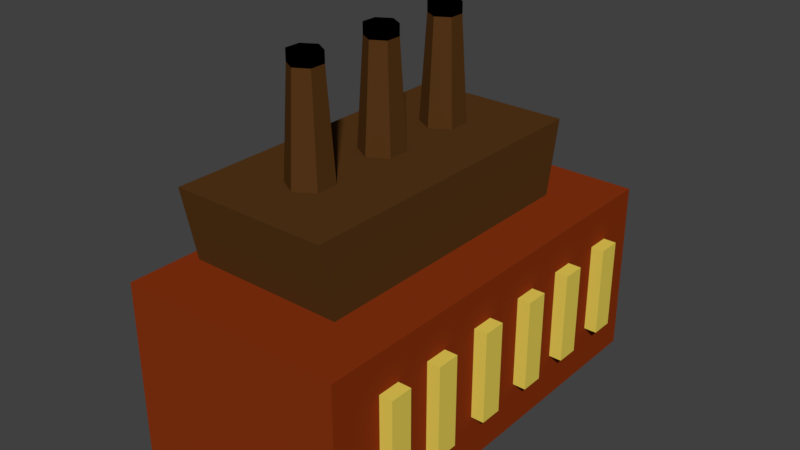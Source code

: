 # Source: Factory.blend  (saved by Blender 2.79.0; exported with 4.5.12 LTS)
import bpy
from mathutils import Matrix  # noqa: F401  (used for matrix-valued properties, if any)

bpy.ops.wm.read_factory_settings(use_empty=True)
scene = bpy.context.scene
scene.name = 'Scene'

# ---- collections
col_collection_1 = bpy.data.collections.new('Collection 1'); scene.collection.children.link(col_collection_1)

# ---- materials (node trees are filled in below, after node groups)
mat_body = bpy.data.materials.new('Body')
mat_body.alpha_threshold = 0.0
mat_body.diffuse_color = (0.2462, 0.0331, 0.005182, 1.0)
mat_body.roughness = 0.5
mat_black = bpy.data.materials.new('Black')
mat_black.alpha_threshold = 0.0
mat_black.diffuse_color = (0.0, 0.0, 0.0, 1.0)
mat_black.roughness = 0.5
mat_windows = bpy.data.materials.new('Windows')
mat_windows.alpha_threshold = 0.0
mat_windows.diffuse_color = (0.7991, 0.6308, 0.09531, 1.0)
mat_windows.roughness = 0.5
mat_roof = bpy.data.materials.new('Roof')
mat_roof.alpha_threshold = 0.0
mat_roof.diffuse_color = (0.09084, 0.03689, 0.009134, 1.0)
mat_roof.roughness = 0.5

# ---- material node trees
mat_body.use_nodes = True; mat_body.node_tree.nodes.clear()
_N = mat_body.node_tree.nodes; _L = mat_body.node_tree.links
n0 = _N.new('ShaderNodeOutputMaterial'); n0.name = 'Material Output'; n0.location = (300, 300)
n1 = _N.new('ShaderNodeBsdfDiffuse'); n1.name = 'Diffuse BSDF'; n1.location = (10, 300)
n1.inputs[0].default_value = (0.2462, 0.0331, 0.005182, 1.0)
_L.new(n1.outputs[0], n0.inputs[0])
n0.is_active_output = True
mat_black.use_nodes = True; mat_black.node_tree.nodes.clear()
_N = mat_black.node_tree.nodes; _L = mat_black.node_tree.links
n0 = _N.new('ShaderNodeOutputMaterial'); n0.name = 'Material Output'; n0.location = (300, 300)
n1 = _N.new('ShaderNodeBsdfDiffuse'); n1.name = 'Diffuse BSDF'; n1.location = (10, 300)
n1.inputs[0].default_value = (0.0, 0.0, 0.0, 1.0)
_L.new(n1.outputs[0], n0.inputs[0])
n0.is_active_output = True
mat_windows.use_nodes = True; mat_windows.node_tree.nodes.clear()
_N = mat_windows.node_tree.nodes; _L = mat_windows.node_tree.links
n0 = _N.new('ShaderNodeOutputMaterial'); n0.name = 'Material Output'; n0.location = (300, 300)
n1 = _N.new('ShaderNodeBsdfDiffuse'); n1.name = 'Diffuse BSDF'; n1.location = (10, 300)
n1.inputs[0].default_value = (0.7991, 0.6308, 0.09531, 1.0)
_L.new(n1.outputs[0], n0.inputs[0])
n0.is_active_output = True
mat_roof.use_nodes = True; mat_roof.node_tree.nodes.clear()
_N = mat_roof.node_tree.nodes; _L = mat_roof.node_tree.links
n0 = _N.new('ShaderNodeOutputMaterial'); n0.name = 'Material Output'; n0.location = (300, 300)
n1 = _N.new('ShaderNodeBsdfDiffuse'); n1.name = 'Diffuse BSDF'; n1.location = (10, 300)
n1.inputs[0].default_value = (0.09084, 0.03689, 0.009134, 1.0)
_L.new(n1.outputs[0], n0.inputs[0])
n0.is_active_output = True

# ---- world
world_world = bpy.data.worlds.new('World'); scene.world = world_world
world_world.color = (0.05088, 0.05088, 0.05088)
world_world.use_sun_shadow = False
world_world.sun_shadow_jitter_overblur = 0.0
world_world.cycles.sampling_method = 'MANUAL'

# ---- meshes
me_cube_001 = bpy.data.meshes.new('Cube.001')
me_cube_001.from_pydata([(-1.0, -1.875, -1.0), (-1.0, -1.875, 0.5478), (-1.0, 1.875, -1.0), (-1.0, 1.875, 0.5478), (1.0, -1.875, -1.0), (1.0, -1.875, 0.5478), (1.0, 1.875, -1.0), (1.0, 1.875, 0.5478), (-0.8802, -1.31, 0.4889), (-0.8802, -1.451, 1.199), (-0.8802, 1.31, 0.4889), (-0.8802, 1.451, 1.199), (0.517, -1.31, 0.4889), (0.517, -1.451, 1.199), (0.517, 1.31, 0.4889), (0.517, 1.451, 1.199), (-0.1963, -0.5876, 1.176), (-0.1963, -0.6476, 2.117), (-0.02305, -0.6876, 1.176), (-0.07501, -0.7176, 2.117), (-0.02305, -0.8876, 1.176), (-0.07501, -0.8576, 2.117), (-0.1963, -0.9876, 1.176), (-0.1963, -0.9276, 2.117), (-0.3695, -0.8876, 1.176), (-0.3175, -0.8576, 2.117), (-0.3695, -0.6876, 1.176), (-0.3175, -0.7176, 2.117), (-0.1963, 0.9873, 1.176), (-0.1963, 0.9273, 2.117), (-0.02305, 0.8873, 1.176), (-0.07501, 0.8573, 2.117), (-0.02305, 0.6873, 1.176), (-0.07501, 0.7173, 2.117), (-0.1963, 0.5873, 1.176), (-0.1963, 0.6473, 2.117), (-0.3695, 0.6873, 1.176), (-0.3175, 0.7173, 2.117), (-0.3695, 0.8873, 1.176), (-0.3175, 0.8573, 2.117), (-0.1963, 0.218, 1.176), (-0.1963, 0.158, 2.117), (-0.02305, 0.118, 1.176), (-0.07501, 0.08797, 2.117), (-0.02305, -0.08203, 1.176), (-0.07501, -0.05203, 2.117), (-0.1963, -0.182, 1.176), (-0.1963, -0.122, 2.117), (-0.3695, -0.08203, 1.176), (-0.3175, -0.05203, 2.117), (-0.3695, 0.118, 1.176), (-0.3175, 0.08797, 2.117), (-0.1963, 0.9273, 2.217), (-0.07501, 0.8573, 2.217), (-0.07501, 0.7173, 2.217), (-0.1963, 0.6473, 2.217), (-0.3175, 0.7173, 2.217), (-0.3175, 0.8573, 2.217), (-0.1963, 0.158, 2.217), (-0.07501, 0.08797, 2.217), (-0.07501, -0.05203, 2.217), (-0.1963, -0.122, 2.217), (-0.3175, -0.05203, 2.217), (-0.3175, 0.08797, 2.217), (-0.1963, -0.6476, 2.217), (-0.07501, -0.7176, 2.217), (-0.07501, -0.8576, 2.217), (-0.1963, -0.9276, 2.217), (-0.3175, -0.8576, 2.217), (-0.3175, -0.7176, 2.217), (-1.114, -1.418, -0.5857), (-1.114, -1.418, 0.2143), (-1.114, -1.218, -0.5857), (-1.114, -1.218, 0.2143), (1.114, -1.418, -0.5857), (1.114, -1.418, 0.2143), (1.114, -1.218, -0.5857), (1.114, -1.218, 0.2143), (-1.114, -0.9014, -0.5857), (-1.114, -0.9014, 0.2143), (-1.114, -0.7014, -0.5857), (-1.114, -0.7014, 0.2143), (1.114, -0.9014, -0.5857), (1.114, -0.9014, 0.2143), (1.114, -0.7014, -0.5857), (1.114, -0.7014, 0.2143), (-1.114, -0.346, -0.5857), (-1.114, -0.346, 0.2143), (-1.114, -0.146, -0.5857), (-1.114, -0.146, 0.2143), (1.114, -0.346, -0.5857), (1.114, -0.346, 0.2143), (1.114, -0.146, -0.5857), (1.114, -0.146, 0.2143), (-1.114, 0.2178, -0.5857), (-1.114, 0.2178, 0.2143), (-1.114, 0.4178, -0.5857), (-1.114, 0.4178, 0.2143), (1.114, 0.2178, -0.5857), (1.114, 0.2178, 0.2143), (1.114, 0.4178, -0.5857), (1.114, 0.4178, 0.2143), (-1.114, 0.7474, -0.5857), (-1.114, 0.7474, 0.2143), (-1.114, 0.9474, -0.5857), (-1.114, 0.9474, 0.2143), (1.114, 0.7474, -0.5857), (1.114, 0.7474, 0.2143), (1.114, 0.9474, -0.5857), (1.114, 0.9474, 0.2143), (-1.114, 1.305, -0.5857), (-1.114, 1.305, 0.2143), (-1.114, 1.505, -0.5857), (-1.114, 1.505, 0.2143), (1.114, 1.305, -0.5857), (1.114, 1.305, 0.2143), (1.114, 1.505, -0.5857), (1.114, 1.505, 0.2143)], [], [(0, 1, 3, 2), (2, 3, 7, 6), (6, 7, 5, 4), (4, 5, 1, 0), (2, 6, 4, 0), (7, 3, 1, 5), (8, 9, 11, 10), (10, 11, 15, 14), (14, 15, 13, 12), (12, 13, 9, 8), (10, 14, 12, 8), (15, 11, 9, 13), (16, 17, 19, 18), (18, 19, 21, 20), (20, 21, 23, 22), (22, 23, 25, 24), (27, 25, 68, 69), (24, 25, 27, 26), (26, 27, 17, 16), (16, 18, 20, 22, 24, 26), (28, 29, 31, 30), (30, 31, 33, 32), (32, 33, 35, 34), (34, 35, 37, 36), (33, 31, 53, 54), (36, 37, 39, 38), (38, 39, 29, 28), (28, 30, 32, 34, 36, 38), (40, 41, 43, 42), (42, 43, 45, 44), (44, 45, 47, 46), (46, 47, 49, 48), (49, 47, 61, 62), (48, 49, 51, 50), (50, 51, 41, 40), (40, 42, 44, 46, 48, 50), (53, 52, 57, 56, 55, 54), (39, 37, 56, 57), (31, 29, 52, 53), (35, 33, 54, 55), (29, 39, 57, 52), (37, 35, 55, 56), (59, 58, 63, 62, 61, 60), (45, 43, 59, 60), (51, 49, 62, 63), (43, 41, 58, 59), (47, 45, 60, 61), (41, 51, 63, 58), (65, 64, 69, 68, 67, 66), (19, 17, 64, 65), (23, 21, 66, 67), (17, 27, 69, 64), (25, 23, 67, 68), (21, 19, 65, 66), (70, 71, 73, 72), (72, 73, 77, 76), (76, 77, 75, 74), (74, 75, 71, 70), (72, 76, 74, 70), (77, 73, 71, 75), (78, 79, 81, 80), (80, 81, 85, 84), (84, 85, 83, 82), (82, 83, 79, 78), (80, 84, 82, 78), (85, 81, 79, 83), (86, 87, 89, 88), (88, 89, 93, 92), (92, 93, 91, 90), (90, 91, 87, 86), (88, 92, 90, 86), (93, 89, 87, 91), (94, 95, 97, 96), (96, 97, 101, 100), (100, 101, 99, 98), (98, 99, 95, 94), (96, 100, 98, 94), (101, 97, 95, 99), (102, 103, 105, 104), (104, 105, 109, 108), (108, 109, 107, 106), (106, 107, 103, 102), (104, 108, 106, 102), (109, 105, 103, 107), (110, 111, 113, 112), (112, 113, 117, 116), (116, 117, 115, 114), (114, 115, 111, 110), (112, 116, 114, 110), (117, 113, 111, 115)])
me_cube_001.polygons.foreach_set('material_index', [0, 0, 0, 0, 0, 0, 3, 3, 3, 3, 3, 3, 3, 3, 3, 3, 1, 3, 3, 3, 3, 3, 3, 3, 1, 3, 3, 3, 3, 3, 3, 3, 1, 3, 3, 3, 1, 1, 1, 1, 1, 1, 1, 1, 1, 1, 1, 1, 1, 1, 1, 1, 1, 1, 2, 2, 2, 2, 2, 2, 2, 2, 2, 2, 2, 2, 2, 2, 2, 2, 2, 2, 2, 2, 2, 2, 2, 2, 2, 2, 2, 2, 2, 2, 2, 2, 2, 2, 2, 2])
_uv = me_cube_001.uv_layers.new(name='UVMap')
_uv.uv.foreach_set('vector', [0.0, 0.0, 1.0, 0.0, 1.0, 1.0, 0.0, 1.0, 0.0, 0.0, 1.0, 0.0, 1.0, 1.0, 0.0, 1.0, 0.0, 0.0, 1.0, 0.0, 1.0, 1.0, 0.0, 1.0, 0.0, 0.0, 1.0, 0.0, 1.0, 1.0, 0.0, 1.0, 0.0, 0.0, 1.0, 0.0, 1.0, 1.0, 0.0, 1.0, 0.0, 0.0, 1.0, 0.0, 1.0, 1.0, 0.0, 1.0, 0.0, 0.0, 1.0, 0.0, 1.0, 1.0, 0.0, 1.0, 0.0, 0.0, 1.0, 0.0, 1.0, 1.0, 0.0, 1.0, 0.0, 0.0, 1.0, 0.0, 1.0, 1.0, 0.0, 1.0, 0.0, 0.0, 1.0, 0.0, 1.0, 1.0, 0.0, 1.0, 0.0, 0.0, 1.0, 0.0, 1.0, 1.0, 0.0, 1.0, 0.0, 0.0, 1.0, 0.0, 1.0, 1.0, 0.0, 1.0, 0.0, 0.0, 1.0, 0.0, 1.0, 1.0, 0.0, 1.0, 0.0, 0.0, 1.0, 0.0, 1.0, 1.0, 0.0, 1.0, 0.0, 0.0, 1.0, 0.0, 1.0, 1.0, 0.0, 1.0, 0.0, 0.0, 1.0, 0.0, 1.0, 1.0, 0.0, 1.0, 0.0, 0.0, 1.0, 0.0, 1.0, 1.0, 0.0, 1.0, 0.0, 0.0, 1.0, 0.0, 1.0, 1.0, 0.0, 1.0, 0.0, 0.0, 1.0, 0.0, 1.0, 1.0, 0.0, 1.0, 0.5, 1.0, 0.933, 0.75, 0.933, 0.25, 0.5, 0.0, 0.06699, 0.25, 0.06699, 0.75, 0.0, 0.0, 1.0, 0.0, 1.0, 1.0, 0.0, 1.0, 0.0, 0.0, 1.0, 0.0, 1.0, 1.0, 0.0, 1.0, 0.0, 0.0, 1.0, 0.0, 1.0, 1.0, 0.0, 1.0, 0.0, 0.0, 1.0, 0.0, 1.0, 1.0, 0.0, 1.0, 0.0, 0.0, 1.0, 0.0, 1.0, 1.0, 0.0, 1.0, 0.0, 0.0, 1.0, 0.0, 1.0, 1.0, 0.0, 1.0, 0.0, 0.0, 1.0, 0.0, 1.0, 1.0, 0.0, 1.0, 0.5, 1.0, 0.933, 0.75, 0.933, 0.25, 0.5, 0.0, 0.06699, 0.25, 0.06699, 0.75, 0.0, 0.0, 1.0, 0.0, 1.0, 1.0, 0.0, 1.0, 0.0, 0.0, 1.0, 0.0, 1.0, 1.0, 0.0, 1.0, 0.0, 0.0, 1.0, 0.0, 1.0, 1.0, 0.0, 1.0, 0.0, 0.0, 1.0, 0.0, 1.0, 1.0, 0.0, 1.0, 0.0, 0.0, 1.0, 0.0, 1.0, 1.0, 0.0, 1.0, 0.0, 0.0, 1.0, 0.0, 1.0, 1.0, 0.0, 1.0, 0.0, 0.0, 1.0, 0.0, 1.0, 1.0, 0.0, 1.0, 0.5, 1.0, 0.933, 0.75, 0.933, 0.25, 0.5, 0.0, 0.06699, 0.25, 0.06699, 0.75, 0.5, 1.0, 0.933, 0.75, 0.933, 0.25, 0.5, 0.0, 0.06699, 0.25, 0.06699, 0.75, 0.0, 0.0, 1.0, 0.0, 1.0, 1.0, 0.0, 1.0, 0.0, 0.0, 1.0, 0.0, 1.0, 1.0, 0.0, 1.0, 0.0, 0.0, 1.0, 0.0, 1.0, 1.0, 0.0, 1.0, 0.0, 0.0, 1.0, 0.0, 1.0, 1.0, 0.0, 1.0, 0.0, 0.0, 1.0, 0.0, 1.0, 1.0, 0.0, 1.0, 0.5, 1.0, 0.933, 0.75, 0.933, 0.25, 0.5, 0.0, 0.06699, 0.25, 0.06699, 0.75, 0.0, 0.0, 1.0, 0.0, 1.0, 1.0, 0.0, 1.0, 0.0, 0.0, 1.0, 0.0, 1.0, 1.0, 0.0, 1.0, 0.0, 0.0, 1.0, 0.0, 1.0, 1.0, 0.0, 1.0, 0.0, 0.0, 1.0, 0.0, 1.0, 1.0, 0.0, 1.0, 0.0, 0.0, 1.0, 0.0, 1.0, 1.0, 0.0, 1.0, 0.5, 1.0, 0.933, 0.75, 0.933, 0.25, 0.5, 0.0, 0.06699, 0.25, 0.06699, 0.75, 0.0, 0.0, 1.0, 0.0, 1.0, 1.0, 0.0, 1.0, 0.0, 0.0, 1.0, 0.0, 1.0, 1.0, 0.0, 1.0, 0.0, 0.0, 1.0, 0.0, 1.0, 1.0, 0.0, 1.0, 0.0, 0.0, 1.0, 0.0, 1.0, 1.0, 0.0, 1.0, 0.0, 0.0, 1.0, 0.0, 1.0, 1.0, 0.0, 1.0, 0.0, 0.0, 1.0, 0.0, 1.0, 1.0, 0.0, 1.0, 0.0, 0.0, 1.0, 0.0, 1.0, 1.0, 0.0, 1.0, 0.0, 0.0, 1.0, 0.0, 1.0, 1.0, 0.0, 1.0, 0.0, 0.0, 1.0, 0.0, 1.0, 1.0, 0.0, 1.0, 0.0, 0.0, 1.0, 0.0, 1.0, 1.0, 0.0, 1.0, 0.0, 0.0, 1.0, 0.0, 1.0, 1.0, 0.0, 1.0, 0.0, 0.0, 1.0, 0.0, 1.0, 1.0, 0.0, 1.0, 0.0, 0.0, 1.0, 0.0, 1.0, 1.0, 0.0, 1.0, 0.0, 0.0, 1.0, 0.0, 1.0, 1.0, 0.0, 1.0, 0.0, 0.0, 1.0, 0.0, 1.0, 1.0, 0.0, 1.0, 0.0, 0.0, 1.0, 0.0, 1.0, 1.0, 0.0, 1.0, 0.0, 0.0, 1.0, 0.0, 1.0, 1.0, 0.0, 1.0, 0.0, 0.0, 1.0, 0.0, 1.0, 1.0, 0.0, 1.0, 0.0, 0.0, 1.0, 0.0, 1.0, 1.0, 0.0, 1.0, 0.0, 0.0, 1.0, 0.0, 1.0, 1.0, 0.0, 1.0, 0.0, 0.0, 1.0, 0.0, 1.0, 1.0, 0.0, 1.0, 0.0, 0.0, 1.0, 0.0, 1.0, 1.0, 0.0, 1.0, 0.0, 0.0, 1.0, 0.0, 1.0, 1.0, 0.0, 1.0, 0.0, 0.0, 1.0, 0.0, 1.0, 1.0, 0.0, 1.0, 0.0, 0.0, 1.0, 0.0, 1.0, 1.0, 0.0, 1.0, 0.0, 0.0, 1.0, 0.0, 1.0, 1.0, 0.0, 1.0, 0.0, 0.0, 1.0, 0.0, 1.0, 1.0, 0.0, 1.0, 0.0, 0.0, 1.0, 0.0, 1.0, 1.0, 0.0, 1.0, 0.0, 0.0, 1.0, 0.0, 1.0, 1.0, 0.0, 1.0, 0.0, 0.0, 1.0, 0.0, 1.0, 1.0, 0.0, 1.0, 0.0, 0.0, 1.0, 0.0, 1.0, 1.0, 0.0, 1.0, 0.0, 0.0, 1.0, 0.0, 1.0, 1.0, 0.0, 1.0, 0.0, 0.0, 1.0, 0.0, 1.0, 1.0, 0.0, 1.0, 0.0, 0.0, 1.0, 0.0, 1.0, 1.0, 0.0, 1.0, 0.0, 0.0, 1.0, 0.0, 1.0, 1.0, 0.0, 1.0, 0.0, 0.0, 1.0, 0.0, 1.0, 1.0, 0.0, 1.0, 0.0, 0.0, 1.0, 0.0, 1.0, 1.0, 0.0, 1.0, 0.0, 0.0, 1.0, 0.0, 1.0, 1.0, 0.0, 1.0, 0.0, 0.0, 1.0, 0.0, 1.0, 1.0, 0.0, 1.0, 0.0, 0.0, 1.0, 0.0, 1.0, 1.0, 0.0, 1.0, 0.0, 0.0, 1.0, 0.0, 1.0, 1.0, 0.0, 1.0])
me_cube_001.materials.append(mat_body)
me_cube_001.materials.append(mat_black)
me_cube_001.materials.append(mat_windows)
me_cube_001.materials.append(mat_roof)
me_cube_001.use_remesh_preserve_volume = False
me_cube_001.use_remesh_preserve_attributes = False
me_cube_001.use_mirror_vertex_groups = False
me_cube_001.update()

# ---- objects
ob_cube = bpy.data.objects.new('Cube', me_cube_001)

# ---- transforms, parenting, visibility, modifiers, constraints
ob_cube.location = (0.0, 0.0, 1.0)
ob_cube.lineart.crease_threshold = 0.0

# ---- collection membership
col_collection_1.objects.link(ob_cube)

# ---- scene / render settings (as saved in the file)
scene.frame_start = 1; scene.frame_end = 250; scene.frame_set(1)
scene.render.engine = 'CYCLES'
scene.render.resolution_percentage = 50
scene.render.dither_intensity = 0.0
scene.cycles.use_denoising = False
scene.cycles.samples = 128
scene.cycles.sampling_pattern = 'TABULATED_SOBOL'
scene.cycles.use_adaptive_sampling = False
scene.cycles.use_light_tree = False
scene.cycles.blur_glossy = 0.0
scene.cycles.sample_clamp_indirect = 0.0
scene.view_settings.view_transform = 'Standard'
bpy.context.view_layer.update()

# ---- added for rendering (the .blend has no active camera and no usable light): camera, sun
cam_auto = bpy.data.cameras.new('AutoCamera')
cam_auto.lens = 50.0
cam_auto.sensor_width = 36.0
cam_auto.clip_end = 1000.0
ob_auto_camera = bpy.data.objects.new('AutoCamera', cam_auto)
scene.collection.objects.link(ob_auto_camera)
ob_auto_camera.location = (5.01437, -6.01724, 5.61981)
ob_auto_camera.rotation_euler = (1.09748, -7.21219e-08, 0.694738)
scene.camera = ob_auto_camera
light_auto_sun = bpy.data.lights.new('AutoSun', 'SUN')
light_auto_sun.energy = 3.0
light_auto_sun.angle = 0.0523599
ob_auto_sun = bpy.data.objects.new('AutoSun', light_auto_sun)
scene.collection.objects.link(ob_auto_sun)
ob_auto_sun.rotation_euler = (0.872665, 0.174533, 0.523599)
bpy.context.view_layer.update()
